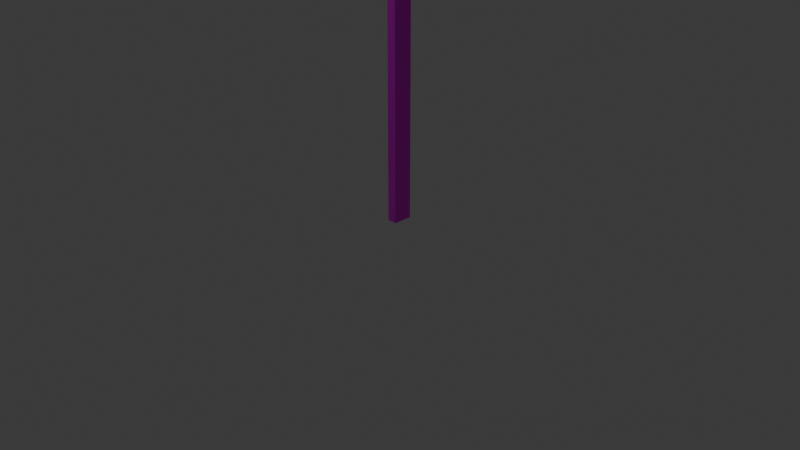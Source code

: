 # Source: luces.blend  (saved by Blender 4.1.24; exported with 4.5.12 LTS)
import bpy
from mathutils import Matrix  # noqa: F401  (used for matrix-valued properties, if any)

bpy.ops.wm.read_factory_settings(use_empty=True)
scene = bpy.context.scene
scene.name = 'Scene'

# ---- collections
col_collection = bpy.data.collections.new('Collection'); scene.collection.children.link(col_collection)

# ---- images (referenced by path relative to the original .blend; pixels are not part of the script)
import os
ASSET_DIR = os.environ.get("B2B_ASSET_DIR", "")  # directory of the original .blend (textures are referenced by path, not embedded)
HERE = os.path.dirname(os.path.abspath(__file__))  # packed textures are extracted next to this script under _unpacked/

def load_image(name, relpath, width, height, colorspace="sRGB"):
    """Load a texture the original file referenced (path relative to the .blend, or extracted next to this script)."""
    p = next((c for c in (os.path.join(HERE, relpath), os.path.join(ASSET_DIR, relpath)) if relpath and os.path.exists(c)), "")
    if p:
        img = bpy.data.images.load(p, check_existing=True)
        img.name = name
    else:  # same state as the original file: an image datablock whose file is absent (Cycles renders it pink)
        img = bpy.data.images.new(name, width, height)
        img.source = "FILE"
        img.filepath = "//" + (relpath or name)
    img.colorspace_settings.name = colorspace
    return img
img_images_jpg_001 = load_image('images.jpg.001', 'images.jpg', 1024, 1024, 'sRGB')
img_images_jpg_002 = load_image('images.jpg.002', 'images.jpg', 1024, 1024, 'sRGB')
img_768px_se_al_luces_obligatorias_r_413_svg_png = load_image('768px-Señal_luces_obligatorias_r-413.svg.png', '768px-Señal_luces_obligatorias_r-413.svg.png', 1024, 1024, 'sRGB')

# ---- materials (node trees are filled in below, after node groups)
mat_material_006 = bpy.data.materials.new('Material.006')
mat_material_006.use_transparent_shadow = False
mat_material_004 = bpy.data.materials.new('Material.004')
mat_material_004.use_transparent_shadow = False
mat_material_010 = bpy.data.materials.new('Material.010')
mat_material_010.use_transparent_shadow = False
mat_material_009 = bpy.data.materials.new('Material.009')
mat_material_009.use_transparent_shadow = False
mat_material_013 = bpy.data.materials.new('Material.013')
mat_material_013.use_transparent_shadow = False

# ---- material node trees
mat_material_006.use_nodes = True; mat_material_006.node_tree.nodes.clear()
_N = mat_material_006.node_tree.nodes; _L = mat_material_006.node_tree.links
n0 = _N.new('ShaderNodeBsdfPrincipled'); n0.name = 'Principled BSDF'; n0.location = (10, 300)
n0.inputs[0].default_value = (0.1308, 0.1308, 0.1308, 1.0)
n0.inputs[1].default_value = 0.9115
n0.inputs[2].default_value = 0.9115
n1 = _N.new('ShaderNodeOutputMaterial'); n1.name = 'Material Output'; n1.location = (300, 300)
_L.new(n0.outputs[0], n1.inputs[0])
n1.is_active_output = True
mat_material_004.use_nodes = True; mat_material_004.node_tree.nodes.clear()
_N = mat_material_004.node_tree.nodes; _L = mat_material_004.node_tree.links
n0 = _N.new('ShaderNodeBsdfPrincipled'); n0.name = 'Principled BSDF'; n0.location = (303, 407)
n0.inputs[1].default_value = 0.864
n1 = _N.new('ShaderNodeOutputMaterial'); n1.name = 'Material Output'; n1.location = (655, 336)
n2 = _N.new('ShaderNodeTexImage'); n2.name = 'Image Texture'; n2.location = (-350, 374)
n2.image = img_images_jpg_001
n2.projection = 'TUBE'
n2.projection_blend = 0.5891
n3 = _N.new('ShaderNodeMapping'); n3.name = 'Mapping'; n3.location = (-569, 450)
n4 = _N.new('ShaderNodeTexCoord'); n4.name = 'Texture Coordinate'; n4.location = (-825, 508)
n5 = _N.new('ShaderNodeVectorMath'); n5.name = 'Vector Math'; n5.location = (-814, 156)
n5.operation = 'SCALE'
n5.inputs[0].default_value = (1.0, 1.0, 1.0)
n5.inputs[3].default_value = 18.5
n6 = _N.new('ShaderNodeValToRGB'); n6.name = 'Color Ramp'; n6.location = (-36, 286)
while len(n6.color_ramp.elements) > 1: n6.color_ramp.elements.remove(n6.color_ramp.elements[-1])
n6.color_ramp.elements[0].position = 0.0; n6.color_ramp.elements[0].color = (0.0, 0.0, 0.0, 1.0)
_e = n6.color_ramp.elements.new(1.0); _e.color = (1.0, 1.0, 1.0, 1.0)
_L.new(n0.outputs[0], n1.inputs[0])
_L.new(n2.outputs[0], n0.inputs[0])
_L.new(n3.outputs[0], n2.inputs[0])
_L.new(n4.outputs[3], n3.inputs[0])
_L.new(n5.outputs[0], n3.inputs[3])
_L.new(n2.outputs[0], n6.inputs[0])
_L.new(n2.outputs[0], n0.inputs[2])
n1.is_active_output = True
mat_material_010.use_nodes = True; mat_material_010.node_tree.nodes.clear()
_N = mat_material_010.node_tree.nodes; _L = mat_material_010.node_tree.links
n0 = _N.new('ShaderNodeBsdfPrincipled'); n0.name = 'Principled BSDF'; n0.location = (10, 300)
n1 = _N.new('ShaderNodeOutputMaterial'); n1.name = 'Material Output'; n1.location = (300, 300)
_L.new(n0.outputs[0], n1.inputs[0])
n1.is_active_output = True
mat_material_009.use_nodes = True; mat_material_009.node_tree.nodes.clear()
_N = mat_material_009.node_tree.nodes; _L = mat_material_009.node_tree.links
n0 = _N.new('ShaderNodeOutputMaterial'); n0.name = 'Material Output'; n0.location = (671, 377)
n1 = _N.new('ShaderNodeBsdfPrincipled'); n1.name = 'Principled BSDF.001'; n1.location = (333, 473)
n1.inputs[1].default_value = 0.864
n2 = _N.new('ShaderNodeTexImage'); n2.name = 'Image Texture'; n2.location = (-321, 441)
n2.image = img_images_jpg_002
n2.projection = 'BOX'
n2.projection_blend = 0.5891
n3 = _N.new('ShaderNodeMapping'); n3.name = 'Mapping'; n3.location = (-539, 516)
n4 = _N.new('ShaderNodeTexCoord'); n4.name = 'Texture Coordinate'; n4.location = (-795, 574)
n5 = _N.new('ShaderNodeVectorMath'); n5.name = 'Vector Math'; n5.location = (-785, 222)
n5.operation = 'SCALE'
n5.inputs[0].default_value = (1.0, 1.0, 1.0)
n5.inputs[3].default_value = 2.8
n6 = _N.new('ShaderNodeValToRGB'); n6.name = 'Color Ramp'; n6.location = (-6, 352)
while len(n6.color_ramp.elements) > 1: n6.color_ramp.elements.remove(n6.color_ramp.elements[-1])
n6.color_ramp.elements[0].position = 0.0; n6.color_ramp.elements[0].color = (0.0, 0.0, 0.0, 1.0)
_e = n6.color_ramp.elements.new(1.0); _e.color = (1.0, 1.0, 1.0, 1.0)
_L.new(n2.outputs[0], n1.inputs[0])
_L.new(n3.outputs[0], n2.inputs[0])
_L.new(n4.outputs[3], n3.inputs[0])
_L.new(n5.outputs[0], n3.inputs[3])
_L.new(n2.outputs[0], n6.inputs[0])
_L.new(n2.outputs[0], n1.inputs[2])
_L.new(n1.outputs[0], n0.inputs[0])
n0.is_active_output = True
mat_material_013.use_nodes = True; mat_material_013.node_tree.nodes.clear()
_N = mat_material_013.node_tree.nodes; _L = mat_material_013.node_tree.links
n0 = _N.new('ShaderNodeBsdfPrincipled'); n0.name = 'Principled BSDF'; n0.location = (10, 300)
n1 = _N.new('ShaderNodeOutputMaterial'); n1.name = 'Material Output'; n1.location = (300, 300)
n2 = _N.new('ShaderNodeTexImage'); n2.name = 'Image Texture'; n2.location = (-280, 280)
n2.image = img_768px_se_al_luces_obligatorias_r_413_svg_png
_L.new(n0.outputs[0], n1.inputs[0])
_L.new(n2.outputs[0], n0.inputs[0])
n1.is_active_output = True

# ---- world
world_world = bpy.data.worlds.new('World'); scene.world = world_world
world_world.use_nodes = True; world_world.node_tree.nodes.clear()
_N = world_world.node_tree.nodes; _L = world_world.node_tree.links
n0 = _N.new('ShaderNodeOutputWorld'); n0.name = 'World Output'; n0.location = (300, 300)
n1 = _N.new('ShaderNodeBackground'); n1.name = 'Background'; n1.location = (10, 300)
n1.inputs[0].default_value = (0.05088, 0.05088, 0.05088, 1.0)
_L.new(n1.outputs[0], n0.inputs[0])
n0.is_active_output = True
world_world.color = (0.05088, 0.05088, 0.05088)
world_world.use_sun_shadow = False
world_world.sun_shadow_jitter_overblur = 0.0

# ---- cameras
cam_camera = bpy.data.cameras.new('Camera')
cam_camera.clip_end = 100.0
cam_camera.ortho_scale = 7.314

# ---- lights
light_light = bpy.data.lights.new('Light', 'POINT')
light_light.transmission_factor = 0.0
light_light.energy = 1000.0
light_light.shadow_soft_size = 0.1
light_light.shadow_maximum_resolution = 0.006
light_light.use_absolute_resolution = True

# ---- meshes
me_cylinder = bpy.data.meshes.new('Cylinder')
me_cylinder.from_pydata([(0.0, 1.0, -1.0), (0.0, 1.0, 1.0), (0.866, 0.5, -1.0), (0.866, 0.5, 1.0), (0.866, -0.5, -1.0), (0.866, -0.5, 1.0), (0.0, -1.0, -1.0), (0.0, -1.0, 1.0), (-0.866, -0.5, -1.0), (-0.866, -0.5, 1.0), (-0.866, 0.5, -1.0), (-0.866, 0.5, 1.0), (-6.272, 1.0, -1.0), (-6.272, 1.0, 1.0), (-5.406, 0.5, -1.0), (-5.406, 0.5, 1.0), (-5.406, -0.5, -1.0), (-5.406, -0.5, 1.0), (-6.272, -1.0, -1.0), (-6.272, -1.0, 1.0), (-7.138, -0.5, -1.0), (-7.138, -0.5, 1.0), (-7.138, 0.5, -1.0), (-7.138, 0.5, 1.0), (-12.62, 1.0, -1.0), (-12.62, 1.0, 1.0), (-11.76, 0.5, -1.0), (-11.76, 0.5, 1.0), (-11.76, -0.5, -1.0), (-11.76, -0.5, 1.0), (-12.62, -1.0, -1.0), (-12.62, -1.0, 1.0), (-13.49, -0.5, -1.0), (-13.49, -0.5, 1.0), (-13.49, 0.5, -1.0), (-13.49, 0.5, 1.0), (2.564e-07, -4.317, -1.0), (2.564e-07, -4.317, 1.0), (0.866, -4.817, -1.0), (0.866, -4.817, 1.0), (0.866, -5.817, -1.0), (0.866, -5.817, 1.0), (2.564e-07, -6.317, -1.0), (2.564e-07, -6.317, 1.0), (-0.866, -5.817, -1.0), (-0.866, -5.817, 1.0), (-0.866, -4.817, -1.0), (-0.866, -4.817, 1.0), (-6.272, -4.317, -1.0), (-6.272, -4.317, 1.0), (-5.406, -4.817, -1.0), (-5.406, -4.817, 1.0), (-5.406, -5.817, -1.0), (-5.406, -5.817, 1.0), (-6.272, -6.317, -1.0), (-6.272, -6.317, 1.0), (-7.138, -5.817, -1.0), (-7.138, -5.817, 1.0), (-7.138, -4.817, -1.0), (-7.138, -4.817, 1.0), (-12.62, -4.317, -1.0), (-12.62, -4.317, 1.0), (-11.76, -4.817, -1.0), (-11.76, -4.817, 1.0), (-11.76, -5.817, -1.0), (-11.76, -5.817, 1.0), (-12.62, -6.317, -1.0), (-12.62, -6.317, 1.0), (-13.49, -5.817, -1.0), (-13.49, -5.817, 1.0), (-13.49, -4.817, -1.0), (-13.49, -4.817, 1.0)], [], [(0, 1, 3, 2), (2, 3, 5, 4), (4, 5, 7, 6), (6, 7, 9, 8), (3, 1, 11, 9, 7, 5), (8, 9, 11, 10), (10, 11, 1, 0), (0, 2, 4, 6, 8, 10), (12, 13, 15, 14), (14, 15, 17, 16), (16, 17, 19, 18), (18, 19, 21, 20), (15, 13, 23, 21, 19, 17), (20, 21, 23, 22), (22, 23, 13, 12), (12, 14, 16, 18, 20, 22), (24, 25, 27, 26), (26, 27, 29, 28), (28, 29, 31, 30), (30, 31, 33, 32), (27, 25, 35, 33, 31, 29), (32, 33, 35, 34), (34, 35, 25, 24), (24, 26, 28, 30, 32, 34), (36, 37, 39, 38), (38, 39, 41, 40), (40, 41, 43, 42), (42, 43, 45, 44), (39, 37, 47, 45, 43, 41), (44, 45, 47, 46), (46, 47, 37, 36), (36, 38, 40, 42, 44, 46), (48, 49, 51, 50), (50, 51, 53, 52), (52, 53, 55, 54), (54, 55, 57, 56), (51, 49, 59, 57, 55, 53), (56, 57, 59, 58), (58, 59, 49, 48), (48, 50, 52, 54, 56, 58), (60, 61, 63, 62), (62, 63, 65, 64), (64, 65, 67, 66), (66, 67, 69, 68), (63, 61, 71, 69, 67, 65), (68, 69, 71, 70), (70, 71, 61, 60), (60, 62, 64, 66, 68, 70)])
_uv = me_cylinder.uv_layers.new(name='UVMap')
_uv.uv.foreach_set('vector', [1.0, 0.5, 1.0, 1.0, 0.8333, 1.0, 0.8333, 0.5, 0.8333, 0.5, 0.8333, 1.0, 0.6667, 1.0, 0.6667, 0.5, 0.6667, 0.5, 0.6667, 1.0, 0.5, 1.0, 0.5, 0.5, 0.5, 0.5, 0.5, 1.0, 0.3333, 1.0, 0.3333, 0.5, 0.4578, 0.37, 0.25, 0.49, 0.04215, 0.37, 0.04215, 0.13, 0.25, 0.01, 0.4578, 0.13, 0.3333, 0.5, 0.3333, 1.0, 0.1667, 1.0, 0.1667, 0.5, 0.1667, 0.5, 0.1667, 1.0, -8.941e-08, 1.0, -8.941e-08, 0.5, 0.75, 0.49, 0.9578, 0.37, 0.9578, 0.13, 0.75, 0.01, 0.5422, 0.13, 0.5422, 0.37, 1.0, 0.5, 1.0, 1.0, 0.8333, 1.0, 0.8333, 0.5, 0.8333, 0.5, 0.8333, 1.0, 0.6667, 1.0, 0.6667, 0.5, 0.6667, 0.5, 0.6667, 1.0, 0.5, 1.0, 0.5, 0.5, 0.5, 0.5, 0.5, 1.0, 0.3333, 1.0, 0.3333, 0.5, 0.4578, 0.37, 0.25, 0.49, 0.04215, 0.37, 0.04215, 0.13, 0.25, 0.01, 0.4578, 0.13, 0.3333, 0.5, 0.3333, 1.0, 0.1667, 1.0, 0.1667, 0.5, 0.1667, 0.5, 0.1667, 1.0, -8.941e-08, 1.0, -8.941e-08, 0.5, 0.75, 0.49, 0.9578, 0.37, 0.9578, 0.13, 0.75, 0.01, 0.5422, 0.13, 0.5422, 0.37, 1.0, 0.5, 1.0, 1.0, 0.8333, 1.0, 0.8333, 0.5, 0.8333, 0.5, 0.8333, 1.0, 0.6667, 1.0, 0.6667, 0.5, 0.6667, 0.5, 0.6667, 1.0, 0.5, 1.0, 0.5, 0.5, 0.5, 0.5, 0.5, 1.0, 0.3333, 1.0, 0.3333, 0.5, 0.4578, 0.37, 0.25, 0.49, 0.04215, 0.37, 0.04215, 0.13, 0.25, 0.01, 0.4578, 0.13, 0.3333, 0.5, 0.3333, 1.0, 0.1667, 1.0, 0.1667, 0.5, 0.1667, 0.5, 0.1667, 1.0, -8.941e-08, 1.0, -8.941e-08, 0.5, 0.75, 0.49, 0.9578, 0.37, 0.9578, 0.13, 0.75, 0.01, 0.5422, 0.13, 0.5422, 0.37, 1.0, 0.5, 1.0, 1.0, 0.8333, 1.0, 0.8333, 0.5, 0.8333, 0.5, 0.8333, 1.0, 0.6667, 1.0, 0.6667, 0.5, 0.6667, 0.5, 0.6667, 1.0, 0.5, 1.0, 0.5, 0.5, 0.5, 0.5, 0.5, 1.0, 0.3333, 1.0, 0.3333, 0.5, 0.4578, 0.37, 0.25, 0.49, 0.04215, 0.37, 0.04215, 0.13, 0.25, 0.01, 0.4578, 0.13, 0.3333, 0.5, 0.3333, 1.0, 0.1667, 1.0, 0.1667, 0.5, 0.1667, 0.5, 0.1667, 1.0, -8.941e-08, 1.0, -8.941e-08, 0.5, 0.75, 0.49, 0.9578, 0.37, 0.9578, 0.13, 0.75, 0.01, 0.5422, 0.13, 0.5422, 0.37, 1.0, 0.5, 1.0, 1.0, 0.8333, 1.0, 0.8333, 0.5, 0.8333, 0.5, 0.8333, 1.0, 0.6667, 1.0, 0.6667, 0.5, 0.6667, 0.5, 0.6667, 1.0, 0.5, 1.0, 0.5, 0.5, 0.5, 0.5, 0.5, 1.0, 0.3333, 1.0, 0.3333, 0.5, 0.4578, 0.37, 0.25, 0.49, 0.04215, 0.37, 0.04215, 0.13, 0.25, 0.01, 0.4578, 0.13, 0.3333, 0.5, 0.3333, 1.0, 0.1667, 1.0, 0.1667, 0.5, 0.1667, 0.5, 0.1667, 1.0, -8.941e-08, 1.0, -8.941e-08, 0.5, 0.75, 0.49, 0.9578, 0.37, 0.9578, 0.13, 0.75, 0.01, 0.5422, 0.13, 0.5422, 0.37, 1.0, 0.5, 1.0, 1.0, 0.8333, 1.0, 0.8333, 0.5, 0.8333, 0.5, 0.8333, 1.0, 0.6667, 1.0, 0.6667, 0.5, 0.6667, 0.5, 0.6667, 1.0, 0.5, 1.0, 0.5, 0.5, 0.5, 0.5, 0.5, 1.0, 0.3333, 1.0, 0.3333, 0.5, 0.4578, 0.37, 0.25, 0.49, 0.04215, 0.37, 0.04215, 0.13, 0.25, 0.01, 0.4578, 0.13, 0.3333, 0.5, 0.3333, 1.0, 0.1667, 1.0, 0.1667, 0.5, 0.1667, 0.5, 0.1667, 1.0, -8.941e-08, 1.0, -8.941e-08, 0.5, 0.75, 0.49, 0.9578, 0.37, 0.9578, 0.13, 0.75, 0.01, 0.5422, 0.13, 0.5422, 0.37])
me_cylinder.materials.append(mat_material_006)
me_cylinder.update()
me_cube_002 = bpy.data.meshes.new('Cube.002')
me_cube_002.from_pydata([(-0.8708, -0.8708, -1.0), (-0.8555, -0.8555, 1.0), (-0.8708, 0.8708, -1.0), (-0.8555, 0.8555, 1.0), (0.8708, -0.8708, -1.0), (0.8555, -0.8555, 1.0), (0.8708, 0.8708, -1.0), (0.8555, 0.8555, 1.0), (1.023, 9.804, -1.303), (1.023, 8.879, -1.323), (-1.0, 1.0, -1.0), (-1.0, -1.0, -1.0), (1.0, 1.0, -1.0), (1.0, -1.0, -1.0), (-0.8708, 0.8708, -1.0), (-0.8708, -0.8708, -1.0), (0.8708, 0.8708, -1.0), (0.8708, -0.8708, -1.0), (-0.8708, 0.8708, -1.0), (-0.8708, -0.8708, -1.0), (0.8708, 0.8708, -1.0), (0.8708, -0.8708, -1.0), (-0.8708, 0.8708, -0.9693), (-0.8708, -0.8708, -0.9693), (0.8708, 0.8708, -0.9693), (0.8708, -0.8708, -0.9693), (-1.0, -1.0, 1.0), (-1.0, 1.0, 1.0), (1.0, 1.0, 1.0), (1.0, -1.0, 1.0), (-0.8555, -0.8555, 0.9281), (-0.8555, 0.8555, 0.9281), (0.8555, 0.8555, 0.9281), (0.8555, -0.8555, 0.9281)], [], [(11, 26, 27, 10), (10, 27, 28, 12), (12, 28, 29, 13), (13, 29, 26, 11), (4, 0, 15, 17), (1, 5, 33, 30), (2, 0, 11, 10), (6, 2, 10, 12), (4, 6, 12, 13), (0, 4, 13, 11), (16, 17, 21, 20), (2, 6, 16, 14), (6, 4, 17, 16), (0, 2, 14, 15), (19, 18, 22, 23), (15, 14, 18, 19), (17, 15, 19, 21), (14, 16, 20, 18), (33, 32, 24, 25), (21, 19, 23, 25), (18, 20, 24, 22), (20, 21, 25, 24), (1, 3, 27, 26), (3, 7, 28, 27), (7, 5, 29, 28), (5, 1, 26, 29), (30, 33, 25, 23), (7, 3, 31, 32), (5, 7, 32, 33), (3, 1, 30, 31), (32, 31, 22, 24), (31, 30, 23, 22)])
_uv = me_cube_002.uv_layers.new(name='UVMap')
_uv.uv.foreach_set('vector', [0.375, 0.0, 0.625, 0.0, 0.625, 0.25, 0.375, 0.25, 0.375, 0.25, 0.625, 0.25, 0.625, 0.5, 0.375, 0.5, 0.375, 0.5, 0.625, 0.5, 0.625, 0.75, 0.375, 0.75, 0.375, 0.75, 0.625, 0.75, 0.625, 1.0, 0.375, 1.0, 0.3589, 0.7339, 0.1411, 0.7339, 0.1411, 0.7339, 0.3589, 0.7339, 0.8569, 0.7319, 0.6431, 0.7319, 0.6431, 0.7319, 0.8569, 0.7319, 0.1411, 0.5161, 0.1411, 0.7339, 0.125, 0.75, 0.125, 0.5, 0.3589, 0.5161, 0.1411, 0.5161, 0.125, 0.5, 0.375, 0.5, 0.3589, 0.7339, 0.3589, 0.5161, 0.375, 0.5, 0.375, 0.75, 0.1411, 0.7339, 0.3589, 0.7339, 0.375, 0.75, 0.125, 0.75, 0.3589, 0.5161, 0.3589, 0.7339, 0.3589, 0.7339, 0.3589, 0.5161, 0.1411, 0.5161, 0.3589, 0.5161, 0.3589, 0.5161, 0.1411, 0.5161, 0.3589, 0.5161, 0.3589, 0.7339, 0.3589, 0.7339, 0.3589, 0.5161, 0.1411, 0.7339, 0.1411, 0.5161, 0.1411, 0.5161, 0.1411, 0.7339, 0.1411, 0.7339, 0.1411, 0.5161, 0.1411, 0.5161, 0.1411, 0.7339, 0.1411, 0.7339, 0.1411, 0.5161, 0.1411, 0.5161, 0.1411, 0.7339, 0.3589, 0.7339, 0.1411, 0.7339, 0.1411, 0.7339, 0.3589, 0.7339, 0.1411, 0.5161, 0.3589, 0.5161, 0.3589, 0.5161, 0.1411, 0.5161, 0.6431, 0.7319, 0.6431, 0.5181, 0.3589, 0.5161, 0.3589, 0.7339, 0.3589, 0.7339, 0.1411, 0.7339, 0.1411, 0.7339, 0.3589, 0.7339, 0.1411, 0.5161, 0.3589, 0.5161, 0.3589, 0.5161, 0.1411, 0.5161, 0.3589, 0.5161, 0.3589, 0.7339, 0.3589, 0.7339, 0.3589, 0.5161, 0.8569, 0.7319, 0.8569, 0.5181, 0.875, 0.5, 0.875, 0.75, 0.8569, 0.5181, 0.6431, 0.5181, 0.625, 0.5, 0.875, 0.5, 0.6431, 0.5181, 0.6431, 0.7319, 0.625, 0.75, 0.625, 0.5, 0.6431, 0.7319, 0.8569, 0.7319, 0.875, 0.75, 0.625, 0.75, 0.8569, 0.7319, 0.6431, 0.7319, 0.3589, 0.7339, 0.1411, 0.7339, 0.6431, 0.5181, 0.8569, 0.5181, 0.8569, 0.5181, 0.6431, 0.5181, 0.6431, 0.7319, 0.6431, 0.5181, 0.6431, 0.5181, 0.6431, 0.7319, 0.8569, 0.5181, 0.8569, 0.7319, 0.8569, 0.7319, 0.8569, 0.5181, 0.6431, 0.5181, 0.8569, 0.5181, 0.1411, 0.5161, 0.3589, 0.5161, 0.8569, 0.5181, 0.8569, 0.7319, 0.1411, 0.7339, 0.1411, 0.5161])
me_cube_002.materials.append(mat_material_004)
me_cube_002.update()
me_circle = bpy.data.meshes.new('Circle')
me_circle.from_pydata([(0.0, 0.9865, 0.0), (-0.1925, 0.9676, 0.0), (-0.3775, 0.9114, 0.0), (-0.5481, 0.8203, 0.0), (-0.6976, 0.6976, 0.0), (-0.8203, 0.5481, 0.0), (-0.9114, 0.3775, 0.0), (-0.9676, 0.1925, 0.0), (-0.9865, 0.0, 0.0), (-0.9676, -0.1925, 0.0), (-0.9114, -0.3775, 0.0), (-0.8203, -0.5481, 0.0), (-0.6976, -0.6976, 0.0), (-0.5481, -0.8203, 0.0), (-0.3775, -0.9114, 0.0), (-0.1925, -0.9676, 0.0), (0.0, -0.9865, 0.0), (0.1925, -0.9676, 0.0), (0.3775, -0.9114, 0.0), (0.5481, -0.8203, 0.0), (0.6976, -0.6976, 0.0), (0.8203, -0.5481, 0.0), (0.9114, -0.3775, 0.0), (0.9676, -0.1925, 0.0), (0.9865, 0.0, 0.0), (0.9676, 0.1925, 0.0), (0.9114, 0.3775, 0.0), (0.8203, 0.5481, 0.0), (0.6976, 0.6976, 0.0), (0.5481, 0.8203, 0.0), (0.3775, 0.9114, 0.0), (0.1925, 0.9676, 0.0), (-0.1951, 0.9808, 0.0), (0.0, 1.0, 0.0), (-0.3827, 0.9239, 0.0), (-0.5556, 0.8315, 0.0), (-0.7071, 0.7071, 0.0), (-0.8315, 0.5556, 0.0), (-0.9239, 0.3827, 0.0), (-0.9808, 0.1951, 0.0), (-1.0, 0.0, 0.0), (-0.9808, -0.1951, 0.0), (-0.9239, -0.3827, 0.0), (-0.8315, -0.5556, 0.0), (-0.7071, -0.7071, 0.0), (-0.5556, -0.8315, 0.0), (-0.3827, -0.9239, 0.0), (-0.1951, -0.9808, 0.0), (0.0, -1.0, 0.0), (0.1951, -0.9808, 0.0), (0.3827, -0.9239, 0.0), (0.5556, -0.8315, 0.0), (0.7071, -0.7071, 0.0), (0.8315, -0.5556, 0.0), (0.9239, -0.3827, 0.0), (0.9808, -0.1951, 0.0), (1.0, 0.0, 0.0), (0.9808, 0.1951, 0.0), (0.9239, 0.3827, 0.0), (0.8315, 0.5556, 0.0), (0.7071, 0.7071, 0.0), (0.5556, 0.8315, 0.0), (0.3827, 0.9239, 0.0), (0.1951, 0.9808, 0.0), (-0.1951, 0.9808, 0.07478), (0.0, 1.0, 0.07478), (-0.3827, 0.9239, 0.07478), (-0.5556, 0.8315, 0.07478), (-0.7071, 0.7071, 0.07478), (-0.8315, 0.5556, 0.07478), (-0.9239, 0.3827, 0.07478), (-0.9808, 0.1951, 0.07478), (-1.0, 0.0, 0.07478), (-0.9808, -0.1951, 0.07478), (-0.9239, -0.3827, 0.07478), (-0.8315, -0.5556, 0.07478), (-0.7071, -0.7071, 0.07478), (-0.5556, -0.8315, 0.07478), (-0.3827, -0.9239, 0.07478), (-0.1951, -0.9808, 0.07478), (0.0, -1.0, 0.07478), (0.1951, -0.9808, 0.07478), (0.3827, -0.9239, 0.07478), (0.5556, -0.8315, 0.07478), (0.7071, -0.7071, 0.07478), (0.8315, -0.5556, 0.07478), (0.9239, -0.3827, 0.07478), (0.9808, -0.1951, 0.07478), (1.0, 0.0, 0.07478), (0.9808, 0.1951, 0.07478), (0.9239, 0.3827, 0.07478), (0.8315, 0.5556, 0.07478), (0.7071, 0.7071, 0.07478), (0.5556, 0.8315, 0.07478), (0.3827, 0.9239, 0.07478), (0.1951, 0.9808, 0.07478), (-0.1951, 0.9808, 0.0), (0.0, 1.0, 0.0), (-0.3827, 0.9239, 0.0), (-0.5556, 0.8315, 0.0), (-0.7071, 0.7071, 0.0), (-0.8315, 0.5556, 0.0), (-0.9239, 0.3827, 0.0), (-0.9808, 0.1951, 0.0), (-1.0, 0.0, 0.0), (-0.9808, -0.1951, 0.0), (-0.9239, -0.3827, 0.0), (-0.8315, -0.5556, 0.0), (-0.7071, -0.7071, 0.0), (-0.5556, -0.8315, 0.0), (-0.3827, -0.9239, 0.0), (-0.1951, -0.9808, 0.0), (0.0, -1.0, 0.0), (0.1951, -0.9808, 0.0), (0.3827, -0.9239, 0.0), (0.5556, -0.8315, 0.0), (0.7071, -0.7071, 0.0), (0.8315, -0.5556, 0.0), (0.9239, -0.3827, 0.0), (0.9808, -0.1951, 0.0), (1.0, 0.0, 0.0), (0.9808, 0.1951, 0.0), (0.9239, 0.3827, 0.0), (0.8315, 0.5556, 0.0), (0.7071, 0.7071, 0.0), (0.5556, 0.8315, 0.0), (0.3827, 0.9239, 0.0), (0.1951, 0.9808, 0.0), (-0.1925, 0.9676, 0.06561), (0.0, 0.9865, 0.06561), (-0.3775, 0.9114, 0.06561), (-0.5481, 0.8203, 0.06561), (-0.6976, 0.6976, 0.06561), (-0.8203, 0.5481, 0.06561), (-0.9114, 0.3775, 0.06561), (-0.9676, 0.1925, 0.06561), (-0.9865, 0.0, 0.06561), (-0.9676, -0.1925, 0.06561), (-0.9114, -0.3775, 0.06561), (-0.8203, -0.5481, 0.06561), (-0.6976, -0.6976, 0.06561), (-0.5481, -0.8203, 0.06561), (-0.3775, -0.9114, 0.06561), (-0.1925, -0.9676, 0.06561), (0.0, -0.9865, 0.06561), (0.1925, -0.9676, 0.06561), (0.3775, -0.9114, 0.06561), (0.5481, -0.8203, 0.06561), (0.6976, -0.6976, 0.06561), (0.8203, -0.5481, 0.06561), (0.9114, -0.3775, 0.06561), (0.9676, -0.1925, 0.06561), (0.9865, 0.0, 0.06561), (0.9676, 0.1925, 0.06561), (0.9114, 0.3775, 0.06561), (0.8203, 0.5481, 0.06561), (0.6976, 0.6976, 0.06561), (0.5481, 0.8203, 0.06561), (0.3775, 0.9114, 0.06561), (0.1925, 0.9676, 0.06561)], [], [(7, 6, 134, 135), (32, 34, 66, 64), (102, 103, 39, 38), (116, 117, 53, 52), (103, 104, 40, 39), (117, 118, 54, 53), (104, 105, 41, 40), (118, 119, 55, 54), (105, 106, 42, 41), (119, 120, 56, 55), (106, 107, 43, 42), (120, 121, 57, 56), (107, 108, 44, 43), (121, 122, 58, 57), (108, 109, 45, 44), (122, 123, 59, 58), (109, 110, 46, 45), (97, 96, 32, 33), (123, 124, 60, 59), (110, 111, 47, 46), (96, 98, 34, 32), (124, 125, 61, 60), (111, 112, 48, 47), (98, 99, 35, 34), (125, 126, 62, 61), (112, 113, 49, 48), (99, 100, 36, 35), (126, 127, 63, 62), (113, 114, 50, 49), (100, 101, 37, 36), (127, 97, 33, 63), (114, 115, 51, 50), (101, 102, 38, 37), (115, 116, 52, 51), (64, 66, 67, 68, 69, 70, 71, 72, 73, 74, 75, 76, 77, 78, 79, 80, 81, 82, 83, 84, 85, 86, 87, 88, 89, 90, 91, 92, 93, 94, 95, 65), (60, 61, 93, 92), (47, 48, 80, 79), (34, 35, 67, 66), (61, 62, 94, 93), (48, 49, 81, 80), (35, 36, 68, 67), (62, 63, 95, 94), (49, 50, 82, 81), (36, 37, 69, 68), (63, 33, 65, 95), (50, 51, 83, 82), (37, 38, 70, 69), (51, 52, 84, 83), (38, 39, 71, 70), (52, 53, 85, 84), (39, 40, 72, 71), (53, 54, 86, 85), (40, 41, 73, 72), (54, 55, 87, 86), (41, 42, 74, 73), (55, 56, 88, 87), (42, 43, 75, 74), (56, 57, 89, 88), (43, 44, 76, 75), (57, 58, 90, 89), (44, 45, 77, 76), (58, 59, 91, 90), (45, 46, 78, 77), (33, 32, 64, 65), (59, 60, 92, 91), (46, 47, 79, 78), (0, 1, 96, 97), (1, 2, 98, 96), (2, 3, 99, 98), (3, 4, 100, 99), (4, 5, 101, 100), (5, 6, 102, 101), (6, 7, 103, 102), (7, 8, 104, 103), (8, 9, 105, 104), (9, 10, 106, 105), (10, 11, 107, 106), (11, 12, 108, 107), (12, 13, 109, 108), (13, 14, 110, 109), (14, 15, 111, 110), (15, 16, 112, 111), (16, 17, 113, 112), (17, 18, 114, 113), (18, 19, 115, 114), (19, 20, 116, 115), (20, 21, 117, 116), (21, 22, 118, 117), (22, 23, 119, 118), (23, 24, 120, 119), (24, 25, 121, 120), (25, 26, 122, 121), (26, 27, 123, 122), (27, 28, 124, 123), (28, 29, 125, 124), (29, 30, 126, 125), (30, 31, 127, 126), (31, 0, 97, 127), (128, 129, 159, 158, 157, 156, 155, 154, 153, 152, 151, 150, 149, 148, 147, 146, 145, 144, 143, 142, 141, 140, 139, 138, 137, 136, 135, 134, 133, 132, 131, 130), (21, 20, 148, 149), (8, 7, 135, 136), (22, 21, 149, 150), (9, 8, 136, 137), (23, 22, 150, 151), (10, 9, 137, 138), (24, 23, 151, 152), (11, 10, 138, 139), (25, 24, 152, 153), (12, 11, 139, 140), (26, 25, 153, 154), (13, 12, 140, 141), (27, 26, 154, 155), (14, 13, 141, 142), (1, 0, 129, 128), (28, 27, 155, 156), (15, 14, 142, 143), (2, 1, 128, 130), (29, 28, 156, 157), (16, 15, 143, 144), (3, 2, 130, 131), (30, 29, 157, 158), (17, 16, 144, 145), (4, 3, 131, 132), (31, 30, 158, 159), (18, 17, 145, 146), (5, 4, 132, 133), (0, 31, 159, 129), (19, 18, 146, 147), (6, 5, 133, 134), (20, 19, 147, 148)])
me_circle.polygons.foreach_set('material_index', [1, 1, 1, 1, 1, 1, 1, 1, 1, 1, 1, 1, 1, 1, 1, 1, 1, 1, 1, 1, 1, 1, 1, 1, 1, 1, 1, 1, 1, 1, 1, 1, 1, 1, 2, 1, 1, 1, 1, 1, 1, 1, 1, 1, 1, 1, 1, 1, 1, 1, 1, 1, 1, 1, 1, 1, 1, 1, 1, 1, 1, 1, 1, 1, 1, 1, 1, 1, 1, 1, 1, 1, 1, 1, 1, 1, 1, 1, 1, 1, 1, 1, 1, 1, 1, 1, 1, 1, 1, 1, 1, 1, 1, 1, 1, 1, 1, 1, 1, 1, 1, 1, 1, 1, 1, 1, 1, 1, 1, 1, 1, 1, 1, 1, 1, 1, 1, 1, 1, 1, 1, 1, 1, 1, 1, 1, 1, 1, 1, 1])
_uv = me_circle.uv_layers.new(name='UVMap')
_uv.uv.foreach_set('vector', [0.0, 0.0, 0.0, 0.0, 0.0, 0.0, 0.0, 0.0, 0.0, 0.0, 0.0, 0.0, 0.0, 0.0, 0.0, 0.0, 0.0, 0.0, 0.0, 0.0, 0.0, 0.0, 0.0, 0.0, 0.0, 0.0, 0.0, 0.0, 0.0, 0.0, 0.0, 0.0, 0.0, 0.0, 0.0, 0.0, 0.0, 0.0, 0.0, 0.0, 0.0, 0.0, 0.0, 0.0, 0.0, 0.0, 0.0, 0.0, 0.0, 0.0, 0.0, 0.0, 0.0, 0.0, 0.0, 0.0, 0.0, 0.0, 0.0, 0.0, 0.0, 0.0, 0.0, 0.0, 0.0, 0.0, 0.0, 0.0, 0.0, 0.0, 0.0, 0.0, 0.0, 0.0, 0.0, 0.0, 0.0, 0.0, 0.0, 0.0, 0.0, 0.0, 0.0, 0.0, 0.0, 0.0, 0.0, 0.0, 0.0, 0.0, 0.0, 0.0, 0.0, 0.0, 0.0, 0.0, 0.0, 0.0, 0.0, 0.0, 0.0, 0.0, 0.0, 0.0, 0.0, 0.0, 0.0, 0.0, 0.0, 0.0, 0.0, 0.0, 0.0, 0.0, 0.0, 0.0, 0.0, 0.0, 0.0, 0.0, 0.0, 0.0, 0.0, 0.0, 0.0, 0.0, 0.0, 0.0, 0.0, 0.0, 0.0, 0.0, 0.0, 0.0, 0.0, 0.0, 0.0, 0.0, 0.0, 0.0, 0.0, 0.0, 0.0, 0.0, 0.0, 0.0, 0.0, 0.0, 0.0, 0.0, 0.0, 0.0, 0.0, 0.0, 0.0, 0.0, 0.0, 0.0, 0.0, 0.0, 0.0, 0.0, 0.0, 0.0, 0.0, 0.0, 0.0, 0.0, 0.0, 0.0, 0.0, 0.0, 0.0, 0.0, 0.0, 0.0, 0.0, 0.0, 0.0, 0.0, 0.0, 0.0, 0.0, 0.0, 0.0, 0.0, 0.0, 0.0, 0.0, 0.0, 0.0, 0.0, 0.0, 0.0, 0.0, 0.0, 0.0, 0.0, 0.0, 0.0, 0.0, 0.0, 0.0, 0.0, 0.0, 0.0, 0.0, 0.0, 0.0, 0.0, 0.0, 0.0, 0.0, 0.0, 0.0, 0.0, 0.0, 0.0, 0.0, 0.0, 0.0, 0.0, 0.0, 0.0, 0.0, 0.0, 0.0, 0.0, 0.0, 0.0, 0.0, 0.0, 0.0, 0.0, 0.0, 0.0, 0.0, 0.0, 0.0, 0.0, 0.0, 0.0, 0.0, 0.0, 0.0, 0.0, 0.0, 0.0, 0.0, 0.0, 0.0, 0.0, 0.0, 0.0, 0.0, 0.0, 0.0, 0.0, 0.0, 0.0, 0.0, 0.0, 0.0, 0.0, 0.0, 0.0, 0.0, 0.0, 0.0, 0.0, 0.0, 0.0, 0.9808, 0.6458, 0.9431, 0.7368, 0.8884, 0.8187, 0.8187, 0.8884, 0.7368, 0.9431, 0.6458, 0.9808, 0.5492, 1.0, 0.4508, 1.0, 0.3542, 0.9808, 0.2632, 0.9431, 0.1813, 0.8884, 0.1116, 0.8187, 0.05691, 0.7368, 0.01921, 0.6458, 3.298e-08, 0.5492, 4.117e-08, 0.4508, 0.01921, 0.3542, 0.05691, 0.2632, 0.1116, 0.1813, 0.1813, 0.1116, 0.2632, 0.05691, 0.3542, 0.01921, 0.4508, 1.358e-08, 0.5492, 2.177e-08, 0.6458, 0.01921, 0.7368, 0.05691, 0.8187, 0.1116, 0.8884, 0.1813, 0.9431, 0.2632, 0.9808, 0.3542, 1.0, 0.4508, 1.0, 0.5492, 0.0, 0.0, 0.0, 0.0, 0.0, 0.0, 0.0, 0.0, 0.0, 0.0, 0.0, 0.0, 0.0, 0.0, 0.0, 0.0, 0.0, 0.0, 0.0, 0.0, 0.0, 0.0, 0.0, 0.0, 0.0, 0.0, 0.0, 0.0, 0.0, 0.0, 0.0, 0.0, 0.0, 0.0, 0.0, 0.0, 0.0, 0.0, 0.0, 0.0, 0.0, 0.0, 0.0, 0.0, 0.0, 0.0, 0.0, 0.0, 0.0, 0.0, 0.0, 0.0, 0.0, 0.0, 0.0, 0.0, 0.0, 0.0, 0.0, 0.0, 0.0, 0.0, 0.0, 0.0, 0.0, 0.0, 0.0, 0.0, 0.0, 0.0, 0.0, 0.0, 0.0, 0.0, 0.0, 0.0, 0.0, 0.0, 0.0, 0.0, 0.0, 0.0, 0.0, 0.0, 0.0, 0.0, 0.0, 0.0, 0.0, 0.0, 0.0, 0.0, 0.0, 0.0, 0.0, 0.0, 0.0, 0.0, 0.0, 0.0, 0.0, 0.0, 0.0, 0.0, 0.0, 0.0, 0.0, 0.0, 0.0, 0.0, 0.0, 0.0, 0.0, 0.0, 0.0, 0.0, 0.0, 0.0, 0.0, 0.0, 0.0, 0.0, 0.0, 0.0, 0.0, 0.0, 0.0, 0.0, 0.0, 0.0, 0.0, 0.0, 0.0, 0.0, 0.0, 0.0, 0.0, 0.0, 0.0, 0.0, 0.0, 0.0, 0.0, 0.0, 0.0, 0.0, 0.0, 0.0, 0.0, 0.0, 0.0, 0.0, 0.0, 0.0, 0.0, 0.0, 0.0, 0.0, 0.0, 0.0, 0.0, 0.0, 0.0, 0.0, 0.0, 0.0, 0.0, 0.0, 0.0, 0.0, 0.0, 0.0, 0.0, 0.0, 0.0, 0.0, 0.0, 0.0, 0.0, 0.0, 0.0, 0.0, 0.0, 0.0, 0.0, 0.0, 0.0, 0.0, 0.0, 0.0, 0.0, 0.0, 0.0, 0.0, 0.0, 0.0, 0.0, 0.0, 0.0, 0.0, 0.0, 0.0, 0.0, 0.0, 0.0, 0.0, 0.0, 0.0, 0.0, 0.0, 0.0, 0.0, 0.0, 0.0, 0.0, 0.0, 0.0, 0.0, 0.0, 0.0, 0.0, 0.0, 0.0, 0.0, 0.0, 0.0, 0.0, 0.0, 0.0, 0.0, 0.0, 0.0, 0.0, 0.0, 0.0, 0.0, 0.0, 0.0, 0.0, 0.0, 0.0, 0.0, 0.0, 0.0, 0.0, 0.0, 0.0, 0.0, 0.0, 0.0, 0.0, 0.0, 0.0, 0.0, 0.0, 0.0, 0.0, 0.0, 0.0, 0.0, 0.0, 0.0, 0.0, 0.0, 0.0, 0.0, 0.0, 0.0, 0.0, 0.0, 0.0, 0.0, 0.0, 0.0, 0.0, 0.0, 0.0, 0.0, 0.0, 0.0, 0.0, 0.0, 0.0, 0.0, 0.0, 0.0, 0.0, 0.0, 0.0, 0.0, 0.0, 0.0, 0.0, 0.0, 0.0, 0.0, 0.0, 0.0, 0.0, 0.0, 0.0, 0.0, 0.0, 0.0, 0.0, 0.0, 0.0, 0.0, 0.0, 0.0, 0.0, 0.0, 0.0, 0.0, 0.0, 0.0, 0.0, 0.0, 0.0, 0.0, 0.0, 0.0, 0.0, 0.0, 0.0, 0.0, 0.0, 0.0, 0.0, 0.0, 0.0, 0.0, 0.0, 0.0, 0.0, 0.0, 0.0, 0.0, 0.0, 0.0, 0.0, 0.0, 0.0, 0.0, 0.0, 0.0, 0.0, 0.0, 0.0, 0.0, 0.0, 0.0, 0.0, 0.0, 0.0, 0.0, 0.0, 0.0, 0.0, 0.0, 0.0, 0.0, 0.0, 0.0, 0.0, 0.0, 0.0, 0.0, 0.0, 0.0, 0.0, 0.0, 0.0, 0.0, 0.0, 0.0, 0.0, 0.0, 0.0, 0.0, 0.0, 0.0, 0.0, 0.0, 0.0, 0.0, 0.0, 0.0, 0.0, 0.0, 0.0, 0.0, 0.0, 0.0, 0.0, 0.0, 0.0, 0.0, 0.0, 0.0, 0.0, 0.0, 0.0, 0.0, 0.0, 0.0, 0.0, 0.0, 0.0, 0.0, 0.0, 0.0, 0.0, 0.0, 0.0, 0.0, 0.0, 0.0, 0.0, 0.0, 0.0, 0.0, 0.0, 0.0, 0.0, 0.0, 0.0, 0.0, 0.0, 0.0, 0.0, 0.0, 0.0, 0.0, 0.0, 0.0, 0.0, 0.0, 0.0, 0.0, 0.0, 0.0, 0.0, 0.0, 0.0, 0.0, 0.0, 0.0, 0.0, 0.0, 0.0, 0.0, 0.0, 0.0, 0.0, 0.0, 0.0, 0.0, 0.0, 0.0, 0.0, 0.0, 0.0, 0.0, 0.0, 0.0, 0.0, 0.0, 0.0, 0.0, 0.0, 0.0, 0.0, 0.0, 0.0, 0.0, 0.0, 0.0, 0.0, 0.0, 0.0, 0.0, 0.0, 0.0, 0.0, 0.0, 0.0, 0.0, 0.0, 0.0, 0.0, 0.0, 0.0, 0.0, 0.0, 0.0, 0.0, 0.0, 0.0, 0.0, 0.0, 0.0, 0.0, 0.0, 0.0, 0.0, 0.0, 0.0, 0.0, 0.0, 0.0, 0.0, 0.0, 0.0, 0.0, 0.0, 0.0, 0.0, 0.0, 0.0, 0.0, 0.0, 0.0, 0.0, 0.0, 0.0, 0.0, 0.0, 0.0, 0.0, 0.0, 0.0, 0.0, 0.0, 0.0, 0.0, 0.0, 0.0, 0.0, 0.0, 0.0, 0.0, 0.0, 0.0, 0.0, 0.0, 0.0, 0.0, 0.0, 0.0, 0.0, 0.0, 0.0, 0.0, 0.0, 0.0, 0.0, 0.0, 0.0, 0.0, 0.0, 0.0, 0.0, 0.0, 0.0, 0.0, 0.0, 0.0, 0.0, 0.0, 0.0, 0.0, 0.0, 0.0, 0.0, 0.0, 0.0, 0.0, 0.0, 0.0, 0.0, 0.0, 0.0, 0.0, 0.0, 0.0, 0.0, 0.0, 0.0, 0.0, 0.0, 0.0, 0.0, 0.0, 0.0, 0.0, 0.0, 0.0, 0.0, 0.0, 0.0, 0.0, 0.0, 0.0, 0.0, 0.0, 0.0, 0.0, 0.0, 0.0, 0.0, 0.0, 0.0, 0.0, 0.0, 0.0, 0.0, 0.0, 0.0, 0.0, 0.0, 0.0, 0.0, 0.0, 0.0, 0.0, 0.0, 0.0, 0.0, 0.0, 0.0, 0.0, 0.0, 0.0, 0.0, 0.0, 0.0, 0.0, 0.0, 0.0, 0.0, 0.0, 0.0, 0.0, 0.0, 0.0, 0.0, 0.0, 0.0, 0.0, 0.0, 0.0, 0.0, 0.0, 0.0, 0.0, 0.0, 0.0, 0.0, 0.0, 0.0, 0.0, 0.0, 0.0, 0.0, 0.0, 0.0, 0.0, 0.0, 0.0, 0.0, 0.0, 0.0, 0.0, 0.0, 0.0, 0.0, 0.0, 0.0, 0.0, 0.0, 0.0, 0.0, 0.0, 0.0, 0.0, 0.0, 0.0, 0.0, 0.0, 0.0, 0.0, 0.0, 0.0, 0.0, 0.0, 0.0, 0.0, 0.0, 0.0, 0.0, 0.0, 0.0, 0.0, 0.0, 0.0, 0.0, 0.0, 0.0, 0.0, 0.0, 0.0, 0.0, 0.0, 0.0, 0.0, 0.0, 0.0, 0.0, 0.0, 0.0, 0.0, 0.0, 0.0, 0.0, 0.0, 0.0, 0.0, 0.0, 0.0, 0.0, 0.0, 0.0, 0.0, 0.0, 0.0, 0.0, 0.0, 0.0, 0.0, 0.0, 0.0, 0.0, 0.0, 0.0, 0.0, 0.0, 0.0, 0.0, 0.0, 0.0, 0.0, 0.0, 0.0, 0.0, 0.0, 0.0, 0.0, 0.0, 0.0, 0.0, 0.0, 0.0, 0.0, 0.0, 0.0, 0.0, 0.0, 0.0, 0.0, 0.0, 0.0, 0.0, 0.0, 0.0, 0.0, 0.0, 0.0, 0.0, 0.0, 0.0, 0.0, 0.0, 0.0, 0.0, 0.0, 0.0, 0.0, 0.0, 0.0, 0.0, 0.0, 0.0, 0.0, 0.0, 0.0, 0.0, 0.0, 0.0, 0.0, 0.0, 0.0, 0.0, 0.0, 0.0, 0.0, 0.0, 0.0, 0.0, 0.0, 0.0, 0.0, 0.0, 0.0, 0.0, 0.0])
me_circle.materials.append(mat_material_010)
me_circle.materials.append(mat_material_009)
me_circle.materials.append(mat_material_013)
me_circle.update()

# ---- objects
ob_light = bpy.data.objects.new('Light', light_light)
ob_camera = bpy.data.objects.new('Camera', cam_camera)
ob_cylinder = bpy.data.objects.new('Cylinder', me_cylinder)
ob_cube_001 = bpy.data.objects.new('Cube.001', me_cube_002)
ob_circle = bpy.data.objects.new('Circle', me_circle)

# ---- transforms, parenting, visibility, modifiers, constraints
ob_light.location = (-1.574, -2.558, 7.296)
ob_light.rotation_euler = (0.6503, 0.05522, 1.866)
ob_light.lock_rotations_4d = False
ob_light.empty_display_type = 'ARROWS'
ob_light.color = (0.0, 0.0, 0.0, 0.0)
ob_light.lineart.crease_threshold = 0.0
ob_camera.location = (7.359, -6.926, 4.958)
ob_camera.rotation_euler = (1.109, 0.0, 0.8149)
ob_camera.lock_rotations_4d = False
ob_camera.empty_display_type = 'ARROWS'
ob_camera.color = (0.0, 0.0, 0.0, 0.0)
ob_camera.display_type = 'WIRE'
ob_camera.lineart.crease_threshold = 0.0
ob_cylinder.location = (0.06599, 0.04888, 7.358)
ob_cylinder.rotation_euler = (-0.0, 1.571, 0.0)
ob_cylinder.scale = (0.01943, 0.01943, 0.06664)
ob_cube_001.location = (0.0, 0.0, 3.939)
ob_cube_001.scale = (0.051, 0.102, -3.938)
ob_circle.location = (0.06922, 0.0, 7.81)
ob_circle.rotation_euler = (-0.0, 1.571, 0.0)
ob_circle.scale = (0.963, 0.963, 0.963)

# ---- collection membership
col_collection.objects.link(ob_light)
col_collection.objects.link(ob_camera)
col_collection.objects.link(ob_cylinder)
col_collection.objects.link(ob_cube_001)
col_collection.objects.link(ob_circle)

# ---- scene / render settings (as saved in the file)
scene.camera = ob_camera
scene.frame_start = 1; scene.frame_end = 250; scene.frame_set(1)
scene.render.engine = 'BLENDER_EEVEE_NEXT'
scene.cycles.sampling_pattern = 'TABULATED_SOBOL'
scene.eevee.ray_tracing_options.trace_max_roughness = 0.0
bpy.context.view_layer.update()
